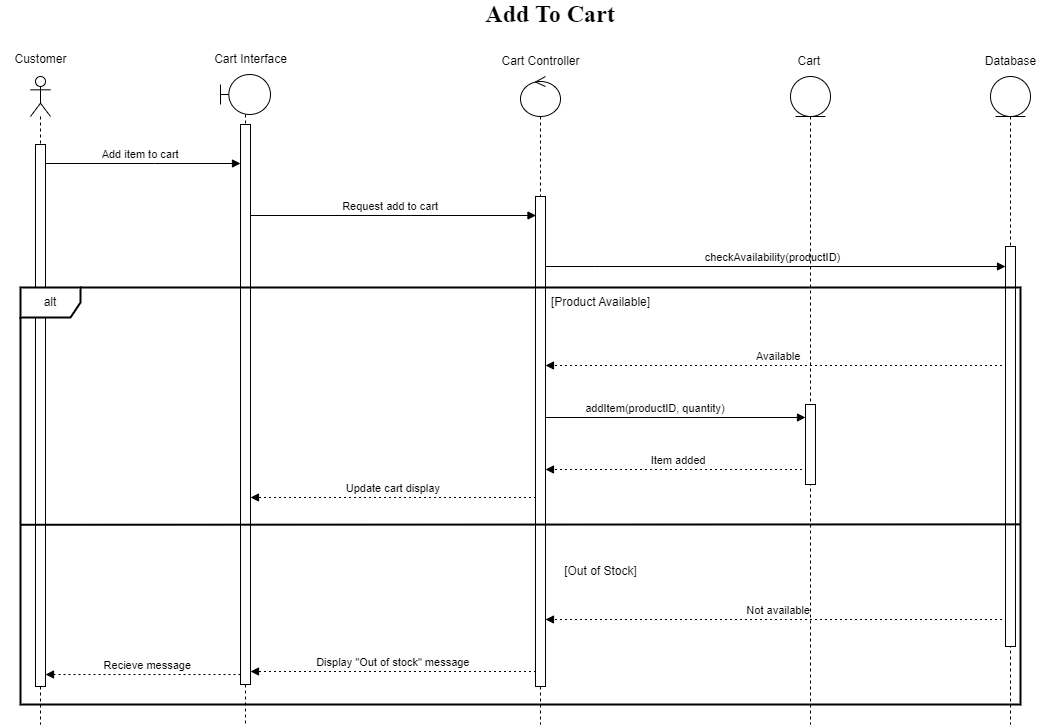

The diagram above was exported from draw.io. Its source (the exported page's mxGraphModel, read from the mxfile embedded in the PNG):
<mxGraphModel dx="478" dy="295" grid="1" gridSize="10" guides="1" tooltips="1" connect="1" arrows="1" fold="1" page="1" pageScale="1" pageWidth="827" pageHeight="1169" background="#ffffff" math="0" shadow="0">
  <root>
    <mxCell id="0" />
    <mxCell id="1" parent="0" />
    <mxCell id="Z8MNzKVpGxpYdj0a0oXy-26" value="Add item to cart" style="verticalAlign=bottom;edgeStyle=elbowEdgeStyle;elbow=vertical;curved=0;rounded=0;endArrow=block;" parent="1" source="Z8MNzKVpGxpYdj0a0oXy-35" target="mSkOZLggjW_GA-knJpVk-1" edge="1">
      <mxGeometry relative="1" as="geometry">
        <Array as="points">
          <mxPoint x="204" y="199" />
        </Array>
        <mxPoint x="94.92857142857144" y="199" as="sourcePoint" />
        <mxPoint x="294.5000000000001" y="199" as="targetPoint" />
      </mxGeometry>
    </mxCell>
    <mxCell id="Z8MNzKVpGxpYdj0a0oXy-27" value="Request add to cart" style="verticalAlign=bottom;edgeStyle=elbowEdgeStyle;elbow=vertical;curved=0;rounded=0;endArrow=block;" parent="1" edge="1">
      <mxGeometry relative="1" as="geometry">
        <Array as="points">
          <mxPoint x="449" y="251" />
        </Array>
        <mxPoint x="294.81034482758616" y="250.9999999999999" as="sourcePoint" />
        <mxPoint x="585.5" y="251" as="targetPoint" />
      </mxGeometry>
    </mxCell>
    <mxCell id="Z8MNzKVpGxpYdj0a0oXy-28" value="checkAvailability(productID)" style="verticalAlign=bottom;edgeStyle=elbowEdgeStyle;elbow=vertical;curved=0;rounded=0;endArrow=block;" parent="1" source="Z8MNzKVpGxpYdj0a0oXy-38" target="mSkOZLggjW_GA-knJpVk-4" edge="1">
      <mxGeometry relative="1" as="geometry">
        <Array as="points">
          <mxPoint x="644.32" y="302" />
        </Array>
        <mxPoint x="600.0000000000001" y="302.774" as="sourcePoint" />
        <mxPoint x="1060.05" y="302.24" as="targetPoint" />
      </mxGeometry>
    </mxCell>
    <mxCell id="Z8MNzKVpGxpYdj0a0oXy-29" value="Available" style="verticalAlign=bottom;edgeStyle=elbowEdgeStyle;elbow=vertical;curved=0;rounded=0;dashed=1;dashPattern=2 3;endArrow=block;" parent="1" target="mSkOZLggjW_GA-knJpVk-2" edge="1">
      <mxGeometry relative="1" as="geometry">
        <Array as="points">
          <mxPoint x="836" y="401" />
        </Array>
        <mxPoint x="1061.5" y="401" as="sourcePoint" />
        <mxPoint x="585.6666666666665" y="401" as="targetPoint" />
      </mxGeometry>
    </mxCell>
    <mxCell id="Z8MNzKVpGxpYdj0a0oXy-30" value="addItem(productID, quantity)" style="verticalAlign=bottom;edgeStyle=elbowEdgeStyle;elbow=vertical;curved=0;rounded=0;endArrow=block;exitX=0.5;exitY=0.472;exitDx=0;exitDy=0;exitPerimeter=0;" parent="1" source="Z8MNzKVpGxpYdj0a0oXy-38" target="mSkOZLggjW_GA-knJpVk-3" edge="1">
      <mxGeometry relative="1" as="geometry">
        <Array as="points">
          <mxPoint x="733" y="453" />
        </Array>
        <mxPoint x="585.6666666666665" y="453" as="sourcePoint" />
        <mxPoint x="861.5000000000002" y="453" as="targetPoint" />
      </mxGeometry>
    </mxCell>
    <mxCell id="Z8MNzKVpGxpYdj0a0oXy-31" value="Item added" style="verticalAlign=bottom;edgeStyle=elbowEdgeStyle;elbow=vertical;curved=0;rounded=0;dashed=1;dashPattern=2 3;endArrow=block;" parent="1" target="mSkOZLggjW_GA-knJpVk-2" edge="1">
      <mxGeometry relative="1" as="geometry">
        <Array as="points">
          <mxPoint x="736" y="505" />
        </Array>
        <mxPoint x="861.5000000000002" y="505" as="sourcePoint" />
        <mxPoint x="585.6666666666665" y="505" as="targetPoint" />
      </mxGeometry>
    </mxCell>
    <mxCell id="Z8MNzKVpGxpYdj0a0oXy-32" value="Update cart display" style="verticalAlign=bottom;edgeStyle=elbowEdgeStyle;elbow=vertical;curved=0;rounded=0;dashed=1;dashPattern=2 3;endArrow=block;" parent="1" edge="1">
      <mxGeometry relative="1" as="geometry">
        <Array as="points">
          <mxPoint x="452" y="533" />
        </Array>
        <mxPoint x="585.5" y="533" as="sourcePoint" />
        <mxPoint x="300" y="533" as="targetPoint" />
      </mxGeometry>
    </mxCell>
    <mxCell id="Z8MNzKVpGxpYdj0a0oXy-33" value="Not available" style="verticalAlign=bottom;edgeStyle=elbowEdgeStyle;elbow=vertical;curved=0;rounded=0;dashed=1;dashPattern=2 3;endArrow=block;" parent="1" target="mSkOZLggjW_GA-knJpVk-2" edge="1">
      <mxGeometry relative="1" as="geometry">
        <Array as="points">
          <mxPoint x="836" y="655" />
        </Array>
        <mxPoint x="1061.5" y="655" as="sourcePoint" />
        <mxPoint x="585.6666666666665" y="655" as="targetPoint" />
      </mxGeometry>
    </mxCell>
    <mxCell id="Z8MNzKVpGxpYdj0a0oXy-34" value="Display &quot;Out of stock&quot; message" style="verticalAlign=bottom;edgeStyle=elbowEdgeStyle;elbow=vertical;curved=0;rounded=0;dashed=1;dashPattern=2 3;endArrow=block;" parent="1" target="mSkOZLggjW_GA-knJpVk-1" edge="1">
      <mxGeometry relative="1" as="geometry">
        <Array as="points">
          <mxPoint x="452" y="707" />
        </Array>
        <mxPoint x="585.5" y="707" as="sourcePoint" />
        <mxPoint x="294.81034482758616" y="707" as="targetPoint" />
      </mxGeometry>
    </mxCell>
    <mxCell id="Z8MNzKVpGxpYdj0a0oXy-35" value="" style="shape=umlLifeline;perimeter=lifelinePerimeter;whiteSpace=wrap;html=1;container=1;dropTarget=0;collapsible=0;recursiveResize=0;outlineConnect=0;portConstraint=eastwest;newEdgeStyle={&quot;curved&quot;:0,&quot;rounded&quot;:0};participant=umlActor;" parent="1" vertex="1">
      <mxGeometry x="80" y="112" width="20" height="648" as="geometry" />
    </mxCell>
    <mxCell id="mSkOZLggjW_GA-knJpVk-5" value="" style="html=1;points=[[0,0,0,0,5],[0,1,0,0,-5],[1,0,0,0,5],[1,1,0,0,-5]];perimeter=orthogonalPerimeter;outlineConnect=0;targetShapes=umlLifeline;portConstraint=eastwest;newEdgeStyle={&quot;curved&quot;:0,&quot;rounded&quot;:0};" parent="Z8MNzKVpGxpYdj0a0oXy-35" vertex="1">
      <mxGeometry x="5" y="68" width="10" height="542" as="geometry" />
    </mxCell>
    <mxCell id="Z8MNzKVpGxpYdj0a0oXy-36" value="Customer" style="text;html=1;align=center;verticalAlign=middle;resizable=0;points=[];autosize=1;strokeColor=none;fillColor=none;" parent="1" vertex="1">
      <mxGeometry x="50" y="80" width="80" height="30" as="geometry" />
    </mxCell>
    <mxCell id="Z8MNzKVpGxpYdj0a0oXy-37" value="" style="shape=umlLifeline;perimeter=lifelinePerimeter;whiteSpace=wrap;html=1;container=1;dropTarget=0;collapsible=0;recursiveResize=0;outlineConnect=0;portConstraint=eastwest;newEdgeStyle={&quot;curved&quot;:0,&quot;rounded&quot;:0};participant=umlBoundary;" parent="1" vertex="1">
      <mxGeometry x="270" y="110" width="50" height="650" as="geometry" />
    </mxCell>
    <mxCell id="mSkOZLggjW_GA-knJpVk-1" value="" style="html=1;points=[[0,0,0,0,5],[0,1,0,0,-5],[1,0,0,0,5],[1,1,0,0,-5]];perimeter=orthogonalPerimeter;outlineConnect=0;targetShapes=umlLifeline;portConstraint=eastwest;newEdgeStyle={&quot;curved&quot;:0,&quot;rounded&quot;:0};" parent="Z8MNzKVpGxpYdj0a0oXy-37" vertex="1">
      <mxGeometry x="20" y="50" width="10" height="560" as="geometry" />
    </mxCell>
    <mxCell id="Z8MNzKVpGxpYdj0a0oXy-38" value="" style="shape=umlLifeline;perimeter=lifelinePerimeter;whiteSpace=wrap;html=1;container=1;dropTarget=0;collapsible=0;recursiveResize=0;outlineConnect=0;portConstraint=eastwest;newEdgeStyle={&quot;curved&quot;:0,&quot;rounded&quot;:0};participant=umlControl;size=40;" parent="1" vertex="1">
      <mxGeometry x="570" y="112" width="40" height="648" as="geometry" />
    </mxCell>
    <mxCell id="mSkOZLggjW_GA-knJpVk-2" value="" style="html=1;points=[[0,0,0,0,5],[0,1,0,0,-5],[1,0,0,0,5],[1,1,0,0,-5]];perimeter=orthogonalPerimeter;outlineConnect=0;targetShapes=umlLifeline;portConstraint=eastwest;newEdgeStyle={&quot;curved&quot;:0,&quot;rounded&quot;:0};" parent="Z8MNzKVpGxpYdj0a0oXy-38" vertex="1">
      <mxGeometry x="15" y="120" width="10" height="490" as="geometry" />
    </mxCell>
    <mxCell id="Z8MNzKVpGxpYdj0a0oXy-39" value="Cart Interface" style="text;html=1;align=center;verticalAlign=middle;resizable=0;points=[];autosize=1;strokeColor=none;fillColor=none;" parent="1" vertex="1">
      <mxGeometry x="250" y="80" width="100" height="30" as="geometry" />
    </mxCell>
    <mxCell id="Z8MNzKVpGxpYdj0a0oXy-40" value="Cart Controller" style="text;html=1;align=center;verticalAlign=middle;resizable=0;points=[];autosize=1;strokeColor=none;fillColor=none;" parent="1" vertex="1">
      <mxGeometry x="540" y="82" width="100" height="30" as="geometry" />
    </mxCell>
    <mxCell id="Z8MNzKVpGxpYdj0a0oXy-41" value="" style="shape=umlLifeline;perimeter=lifelinePerimeter;whiteSpace=wrap;html=1;container=1;dropTarget=0;collapsible=0;recursiveResize=0;outlineConnect=0;portConstraint=eastwest;newEdgeStyle={&quot;curved&quot;:0,&quot;rounded&quot;:0};participant=umlEntity;" parent="1" vertex="1">
      <mxGeometry x="840" y="112" width="40" height="648" as="geometry" />
    </mxCell>
    <mxCell id="Z8MNzKVpGxpYdj0a0oXy-42" value="Cart&amp;nbsp;" style="text;html=1;align=center;verticalAlign=middle;resizable=0;points=[];autosize=1;strokeColor=none;fillColor=none;" parent="1" vertex="1">
      <mxGeometry x="835" y="82" width="50" height="30" as="geometry" />
    </mxCell>
    <mxCell id="Z8MNzKVpGxpYdj0a0oXy-43" value="" style="shape=umlLifeline;perimeter=lifelinePerimeter;whiteSpace=wrap;html=1;container=1;dropTarget=0;collapsible=0;recursiveResize=0;outlineConnect=0;portConstraint=eastwest;newEdgeStyle={&quot;curved&quot;:0,&quot;rounded&quot;:0};participant=umlEntity;" parent="1" vertex="1">
      <mxGeometry x="1040" y="112" width="40" height="648" as="geometry" />
    </mxCell>
    <mxCell id="mSkOZLggjW_GA-knJpVk-4" value="" style="html=1;points=[[0,0,0,0,5],[0,1,0,0,-5],[1,0,0,0,5],[1,1,0,0,-5]];perimeter=orthogonalPerimeter;outlineConnect=0;targetShapes=umlLifeline;portConstraint=eastwest;newEdgeStyle={&quot;curved&quot;:0,&quot;rounded&quot;:0};" parent="Z8MNzKVpGxpYdj0a0oXy-43" vertex="1">
      <mxGeometry x="15" y="170" width="10" height="400" as="geometry" />
    </mxCell>
    <mxCell id="Z8MNzKVpGxpYdj0a0oXy-44" value="Database" style="text;html=1;align=center;verticalAlign=middle;resizable=0;points=[];autosize=1;strokeColor=none;fillColor=none;" parent="1" vertex="1">
      <mxGeometry x="1025" y="82" width="70" height="30" as="geometry" />
    </mxCell>
    <mxCell id="Z8MNzKVpGxpYdj0a0oXy-45" value="alt" style="shape=umlFrame;whiteSpace=wrap;html=1;pointerEvents=0;strokeWidth=2;" parent="1" vertex="1">
      <mxGeometry x="70" y="323" width="1000" height="417" as="geometry" />
    </mxCell>
    <mxCell id="Z8MNzKVpGxpYdj0a0oXy-46" value="" style="endArrow=none;html=1;rounded=0;exitX=0;exitY=0.569;exitDx=0;exitDy=0;exitPerimeter=0;entryX=1;entryY=0.568;entryDx=0;entryDy=0;entryPerimeter=0;strokeWidth=2;" parent="1" source="Z8MNzKVpGxpYdj0a0oXy-45" target="Z8MNzKVpGxpYdj0a0oXy-45" edge="1">
      <mxGeometry width="50" height="50" relative="1" as="geometry">
        <mxPoint x="580" y="882" as="sourcePoint" />
        <mxPoint x="630" y="832" as="targetPoint" />
      </mxGeometry>
    </mxCell>
    <mxCell id="Z8MNzKVpGxpYdj0a0oXy-47" value="[Product Available]" style="text;html=1;align=center;verticalAlign=middle;resizable=0;points=[];autosize=1;strokeColor=none;fillColor=none;" parent="1" vertex="1">
      <mxGeometry x="590" y="323" width="120" height="30" as="geometry" />
    </mxCell>
    <mxCell id="Z8MNzKVpGxpYdj0a0oXy-48" value="[Out of Stock]" style="text;html=1;align=center;verticalAlign=middle;resizable=0;points=[];autosize=1;strokeColor=none;fillColor=none;" parent="1" vertex="1">
      <mxGeometry x="600" y="592" width="100" height="30" as="geometry" />
    </mxCell>
    <mxCell id="iMX_jcNX2o6jLlryFsk7-2" value="&lt;font face=&quot;Times New Roman&quot; style=&quot;font-size: 24px;&quot;&gt;&lt;b&gt;Add To Cart&lt;/b&gt;&lt;/font&gt;" style="text;html=1;align=center;verticalAlign=middle;whiteSpace=wrap;rounded=0;" parent="1" vertex="1">
      <mxGeometry x="520" y="40" width="160" height="20" as="geometry" />
    </mxCell>
    <mxCell id="mSkOZLggjW_GA-knJpVk-3" value="" style="html=1;points=[[0,0,0,0,5],[0,1,0,0,-5],[1,0,0,0,5],[1,1,0,0,-5]];perimeter=orthogonalPerimeter;outlineConnect=0;targetShapes=umlLifeline;portConstraint=eastwest;newEdgeStyle={&quot;curved&quot;:0,&quot;rounded&quot;:0};" parent="1" vertex="1">
      <mxGeometry x="855" y="440" width="10" height="80" as="geometry" />
    </mxCell>
    <mxCell id="mSkOZLggjW_GA-knJpVk-6" value="Recieve message" style="verticalAlign=bottom;edgeStyle=elbowEdgeStyle;elbow=vertical;curved=0;rounded=0;dashed=1;dashPattern=2 3;endArrow=block;" parent="1" target="mSkOZLggjW_GA-knJpVk-5" edge="1">
      <mxGeometry relative="1" as="geometry">
        <Array as="points">
          <mxPoint x="290" y="710" />
        </Array>
        <mxPoint x="290" y="700" as="sourcePoint" />
        <mxPoint x="90" y="710" as="targetPoint" />
      </mxGeometry>
    </mxCell>
  </root>
</mxGraphModel>